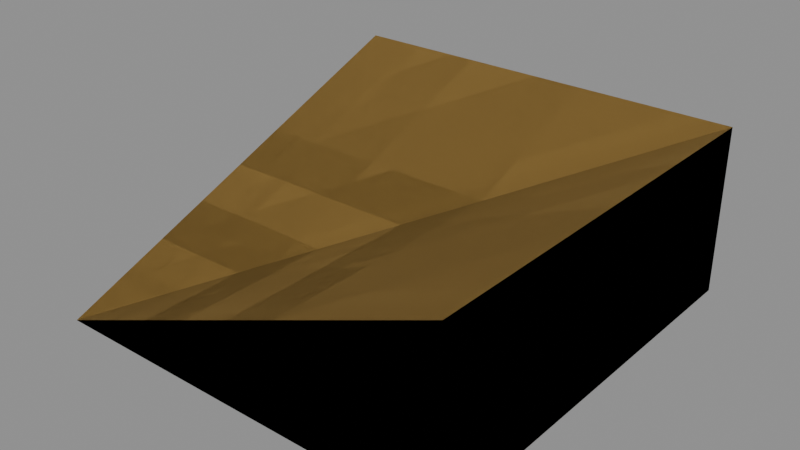 # Source: BlockTerrainReverseCorner.blend  (saved by Blender 5.1.30; exported with 4.5.12 LTS)
import bpy
from mathutils import Matrix  # noqa: F401  (used for matrix-valued properties, if any)

bpy.ops.wm.read_factory_settings(use_empty=True)
scene = bpy.context.scene
scene.name = 'Scene'

# ---- materials (node trees are filled in below, after node groups)
mat_material_dirt_001 = bpy.data.materials.new('Material.Dirt.001')
mat_material_dirt_001.use_backface_culling_lightprobe_volume = False
mat_material_grasspart_001 = bpy.data.materials.new('Material.GrassPart.001')
mat_material_grasspart_001.use_backface_culling_lightprobe_volume = False
mat_material_grass_001 = bpy.data.materials.new('Material.Grass.001')
mat_material_grass_001.use_backface_culling_lightprobe_volume = False
mat_material_sand_001 = bpy.data.materials.new('Material.Sand.001')
mat_material_sand_001.use_backface_culling_lightprobe_volume = False

# ---- material node trees
mat_material_dirt_001.use_nodes = True; mat_material_dirt_001.node_tree.nodes.clear()
_N = mat_material_dirt_001.node_tree.nodes; _L = mat_material_dirt_001.node_tree.links
n0 = _N.new('ShaderNodeBsdfPrincipled'); n0.name = 'Principled BSDF'; n0.location = (10, 300)
n0.inputs[0].default_value = (0.06125, 0.02732, 0.016, 1.0)
n0.inputs[1].default_value = 0.6
n0.inputs[2].default_value = 1.0
n1 = _N.new('ShaderNodeOutputMaterial'); n1.name = 'Material Output'; n1.location = (300, 300)
_L.new(n0.outputs[0], n1.inputs[0])
n1.is_active_output = True
mat_material_grasspart_001.use_nodes = True; mat_material_grasspart_001.node_tree.nodes.clear()
_N = mat_material_grasspart_001.node_tree.nodes; _L = mat_material_grasspart_001.node_tree.links
n0 = _N.new('ShaderNodeOutputMaterial'); n0.name = 'Material Output'; n0.location = (300, 300)
n1 = _N.new('ShaderNodeBsdfPrincipled'); n1.name = 'Principled BSDF'; n1.location = (10, 300)
n1.inputs[0].default_value = (0.1945, 0.2509, 0.02965, 1.0)
n1.inputs[1].default_value = 0.3
n1.inputs[2].default_value = 1.0
n1.inputs[3].default_value = 1.0
_L.new(n1.outputs[0], n0.inputs[0])
n0.is_active_output = True
mat_material_grass_001.use_nodes = True; mat_material_grass_001.node_tree.nodes.clear()
_N = mat_material_grass_001.node_tree.nodes; _L = mat_material_grass_001.node_tree.links
n0 = _N.new('ShaderNodeOutputMaterial'); n0.name = 'Material Output'; n0.location = (300, 300)
n1 = _N.new('ShaderNodeBsdfPrincipled'); n1.name = 'Principled BSDF'; n1.location = (10, 300)
n1.inputs[0].default_value = (0.1384, 0.1779, 0.02217, 1.0)
n1.inputs[1].default_value = 0.4
n1.inputs[2].default_value = 1.0
n1.inputs[3].default_value = 1.0
_L.new(n1.outputs[0], n0.inputs[0])
n0.is_active_output = True
mat_material_sand_001.use_nodes = True; mat_material_sand_001.node_tree.nodes.clear()
_N = mat_material_sand_001.node_tree.nodes; _L = mat_material_sand_001.node_tree.links
n0 = _N.new('ShaderNodeBsdfPrincipled'); n0.name = 'Principled BSDF'; n0.location = (10, 300)
n0.inputs[0].default_value = (0.4076, 0.2529, 0.06598, 1.0)
n0.inputs[1].default_value = 0.5
n0.inputs[2].default_value = 0.8
n1 = _N.new('ShaderNodeOutputMaterial'); n1.name = 'Material Output'; n1.location = (300, 300)
_L.new(n0.outputs[0], n1.inputs[0])
n1.is_active_output = True

# ---- meshes
me_block_ground_reverse_corner_1 = bpy.data.meshes.new('Block Ground Reverse Corner 1')
me_block_ground_reverse_corner_1.from_pydata([(-0.5, -0.5, -0.2), (-0.5, 0.5, -0.2), (0.5, -0.5, -0.2), (0.5, 0.5, -0.2), (-0.5, 0.5, 0.2), (0.5, -0.5, 0.2), (0.5, 0.5, 0.2)], [], [(0, 1, 3, 2), (2, 3, 6, 5), (3, 1, 4, 6), (1, 0, 4), (0, 2, 5), (0, 5, 6), (0, 6, 4)])
me_block_ground_reverse_corner_1.materials.append(mat_material_dirt_001)
me_block_ground_reverse_corner_1.update()
me_block_grass_reverse_corner_1 = bpy.data.meshes.new('Block Grass Reverse Corner 1')
me_block_grass_reverse_corner_1.from_pydata([(-0.5, -0.5, -0.2), (-0.5, 0.5, -0.2), (0.5, -0.5, -0.2), (0.5, 0.5, -0.2), (-0.5, 0.5, 0.2), (0.5, -0.5, 0.2), (0.5, 0.5, 0.2)], [], [(0, 1, 3, 2), (2, 3, 6, 5), (3, 1, 4, 6), (1, 0, 4), (0, 2, 5), (0, 5, 6), (0, 6, 4)])
me_block_grass_reverse_corner_1.polygons.foreach_set('material_index', [0, 0, 0, 0, 0, 1, 1])
me_block_grass_reverse_corner_1.materials.append(mat_material_grasspart_001)
me_block_grass_reverse_corner_1.materials.append(mat_material_grass_001)
me_block_grass_reverse_corner_1.update()
me_block_sand_reverse_corner_1 = bpy.data.meshes.new('Block Sand Reverse Corner 1')
me_block_sand_reverse_corner_1.from_pydata([(-0.5, -0.5, -0.2), (-0.5, 0.5, -0.2), (0.5, -0.5, -0.2), (0.5, 0.5, -0.2), (-0.5, 0.5, 0.2), (0.5, -0.5, 0.2), (0.5, 0.5, 0.2)], [], [(0, 1, 3, 2), (2, 3, 6, 5), (3, 1, 4, 6), (1, 0, 4), (0, 2, 5), (0, 5, 6), (0, 6, 4)])
me_block_sand_reverse_corner_1.materials.append(mat_material_sand_001)
me_block_sand_reverse_corner_1.update()

# ---- objects
ob_block_ground_reverse_corner_1 = bpy.data.objects.new('Block Ground Reverse Corner 1', me_block_ground_reverse_corner_1)
ob_block_grass_reverse_corner_1 = bpy.data.objects.new('Block Grass Reverse Corner 1', me_block_grass_reverse_corner_1)
ob_block_sand_reverse_corner_1 = bpy.data.objects.new('Block Sand Reverse Corner 1', me_block_sand_reverse_corner_1)

# ---- transforms, parenting, visibility, modifiers, constraints
ob_block_ground_reverse_corner_1.location = (0.0, 0.0, 0.2)
ob_block_grass_reverse_corner_1.location = (0.0, 0.0, 0.2)
ob_block_sand_reverse_corner_1.location = (0.0, 0.0, 0.2)

# ---- collection membership
scene.collection.objects.link(ob_block_ground_reverse_corner_1)
scene.collection.objects.link(ob_block_grass_reverse_corner_1)
scene.collection.objects.link(ob_block_sand_reverse_corner_1)

# ---- scene / render settings (as saved in the file)
scene.frame_start = 1; scene.frame_end = 250; scene.frame_set(1)
scene.render.engine = 'BLENDER_EEVEE_NEXT'
scene.render.bake_bias = 0.0
scene.render.bake_samples = 0
scene.cycles.sampling_pattern = 'TABULATED_SOBOL'
scene.eevee.use_volume_custom_range = False
bpy.context.view_layer.update()

# ---- added for rendering (the .blend has no active camera and no usable light): camera, sun + grey world if the file has none
cam_auto = bpy.data.cameras.new('AutoCamera')
cam_auto.lens = 50.0
cam_auto.sensor_width = 36.0
cam_auto.clip_end = 1000.0
ob_auto_camera = bpy.data.objects.new('AutoCamera', cam_auto)
scene.collection.objects.link(ob_auto_camera)
ob_auto_camera.location = (1.3598, -1.63176, 1.28784)
ob_auto_camera.rotation_euler = (1.09748, -7.21219e-08, 0.694738)
scene.camera = ob_auto_camera
light_auto_sun = bpy.data.lights.new('AutoSun', 'SUN')
light_auto_sun.energy = 3.0
light_auto_sun.angle = 0.0523599
ob_auto_sun = bpy.data.objects.new('AutoSun', light_auto_sun)
scene.collection.objects.link(ob_auto_sun)
ob_auto_sun.rotation_euler = (0.872665, 0.174533, 0.523599)
if scene.world is None:
    world_auto = bpy.data.worlds.new('AutoWorld')
    world_auto.color = (0.3, 0.3, 0.3)
    scene.world = world_auto
bpy.context.view_layer.update()
